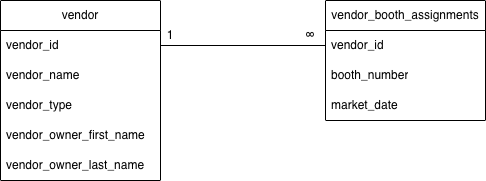

The diagram above was exported from draw.io. Its source (the exported page's mxGraphModel, read from the mxfile embedded in the PNG):
<mxGraphModel dx="930" dy="506" grid="1" gridSize="10" guides="1" tooltips="1" connect="1" arrows="1" fold="1" page="1" pageScale="1" pageWidth="850" pageHeight="1100" math="0" shadow="0">
  <root>
    <mxCell id="0" />
    <mxCell id="1" parent="0" />
    <mxCell id="JAPncUUZSzMz6P3RpulG-2" value="vendor" style="swimlane;fontStyle=0;childLayout=stackLayout;horizontal=1;startSize=30;horizontalStack=0;resizeParent=1;resizeParentMax=0;resizeLast=0;collapsible=1;marginBottom=0;whiteSpace=wrap;html=1;" vertex="1" parent="1">
      <mxGeometry x="100" y="90" width="160" height="180" as="geometry" />
    </mxCell>
    <mxCell id="JAPncUUZSzMz6P3RpulG-3" value="vendor_id" style="text;strokeColor=none;fillColor=none;align=left;verticalAlign=middle;spacingLeft=4;spacingRight=4;overflow=hidden;points=[[0,0.5],[1,0.5]];portConstraint=eastwest;rotatable=0;whiteSpace=wrap;html=1;" vertex="1" parent="JAPncUUZSzMz6P3RpulG-2">
      <mxGeometry y="30" width="160" height="30" as="geometry" />
    </mxCell>
    <mxCell id="JAPncUUZSzMz6P3RpulG-4" value="vendor_name" style="text;strokeColor=none;fillColor=none;align=left;verticalAlign=middle;spacingLeft=4;spacingRight=4;overflow=hidden;points=[[0,0.5],[1,0.5]];portConstraint=eastwest;rotatable=0;whiteSpace=wrap;html=1;" vertex="1" parent="JAPncUUZSzMz6P3RpulG-2">
      <mxGeometry y="60" width="160" height="30" as="geometry" />
    </mxCell>
    <mxCell id="JAPncUUZSzMz6P3RpulG-5" value="vendor_type" style="text;strokeColor=none;fillColor=none;align=left;verticalAlign=middle;spacingLeft=4;spacingRight=4;overflow=hidden;points=[[0,0.5],[1,0.5]];portConstraint=eastwest;rotatable=0;whiteSpace=wrap;html=1;" vertex="1" parent="JAPncUUZSzMz6P3RpulG-2">
      <mxGeometry y="90" width="160" height="30" as="geometry" />
    </mxCell>
    <mxCell id="JAPncUUZSzMz6P3RpulG-7" value="vendor_owner_first_name" style="text;strokeColor=none;fillColor=none;align=left;verticalAlign=middle;spacingLeft=4;spacingRight=4;overflow=hidden;points=[[0,0.5],[1,0.5]];portConstraint=eastwest;rotatable=0;whiteSpace=wrap;html=1;" vertex="1" parent="JAPncUUZSzMz6P3RpulG-2">
      <mxGeometry y="120" width="160" height="30" as="geometry" />
    </mxCell>
    <mxCell id="JAPncUUZSzMz6P3RpulG-8" value="vendor_owner_last_name" style="text;strokeColor=none;fillColor=none;align=left;verticalAlign=middle;spacingLeft=4;spacingRight=4;overflow=hidden;points=[[0,0.5],[1,0.5]];portConstraint=eastwest;rotatable=0;whiteSpace=wrap;html=1;" vertex="1" parent="JAPncUUZSzMz6P3RpulG-2">
      <mxGeometry y="150" width="160" height="30" as="geometry" />
    </mxCell>
    <mxCell id="JAPncUUZSzMz6P3RpulG-9" value="vendor_booth_assignments" style="swimlane;fontStyle=0;childLayout=stackLayout;horizontal=1;startSize=30;horizontalStack=0;resizeParent=1;resizeParentMax=0;resizeLast=0;collapsible=1;marginBottom=0;whiteSpace=wrap;html=1;" vertex="1" parent="1">
      <mxGeometry x="425" y="90" width="160" height="120" as="geometry" />
    </mxCell>
    <mxCell id="JAPncUUZSzMz6P3RpulG-10" value="vendor_id" style="text;strokeColor=none;fillColor=none;align=left;verticalAlign=middle;spacingLeft=4;spacingRight=4;overflow=hidden;points=[[0,0.5],[1,0.5]];portConstraint=eastwest;rotatable=0;whiteSpace=wrap;html=1;" vertex="1" parent="JAPncUUZSzMz6P3RpulG-9">
      <mxGeometry y="30" width="160" height="30" as="geometry" />
    </mxCell>
    <mxCell id="JAPncUUZSzMz6P3RpulG-11" value="booth_number" style="text;strokeColor=none;fillColor=none;align=left;verticalAlign=middle;spacingLeft=4;spacingRight=4;overflow=hidden;points=[[0,0.5],[1,0.5]];portConstraint=eastwest;rotatable=0;whiteSpace=wrap;html=1;" vertex="1" parent="JAPncUUZSzMz6P3RpulG-9">
      <mxGeometry y="60" width="160" height="30" as="geometry" />
    </mxCell>
    <mxCell id="JAPncUUZSzMz6P3RpulG-12" value="market_date" style="text;strokeColor=none;fillColor=none;align=left;verticalAlign=middle;spacingLeft=4;spacingRight=4;overflow=hidden;points=[[0,0.5],[1,0.5]];portConstraint=eastwest;rotatable=0;whiteSpace=wrap;html=1;" vertex="1" parent="JAPncUUZSzMz6P3RpulG-9">
      <mxGeometry y="90" width="160" height="30" as="geometry" />
    </mxCell>
    <mxCell id="JAPncUUZSzMz6P3RpulG-15" value="" style="endArrow=none;html=1;rounded=0;entryX=0;entryY=0.5;entryDx=0;entryDy=0;exitX=1;exitY=0.5;exitDx=0;exitDy=0;" edge="1" parent="1" source="JAPncUUZSzMz6P3RpulG-3" target="JAPncUUZSzMz6P3RpulG-10">
      <mxGeometry width="50" height="50" relative="1" as="geometry">
        <mxPoint x="260" y="140" as="sourcePoint" />
        <mxPoint x="310" y="90" as="targetPoint" />
      </mxGeometry>
    </mxCell>
    <mxCell id="JAPncUUZSzMz6P3RpulG-16" value="1" style="text;html=1;whiteSpace=wrap;strokeColor=none;fillColor=none;align=center;verticalAlign=middle;rounded=0;" vertex="1" parent="1">
      <mxGeometry x="240" y="110" width="60" height="30" as="geometry" />
    </mxCell>
    <mxCell id="JAPncUUZSzMz6P3RpulG-17" value="∞" style="text;html=1;whiteSpace=wrap;strokeColor=none;fillColor=none;align=center;verticalAlign=middle;rounded=0;" vertex="1" parent="1">
      <mxGeometry x="380" y="110" width="60" height="30" as="geometry" />
    </mxCell>
  </root>
</mxGraphModel>